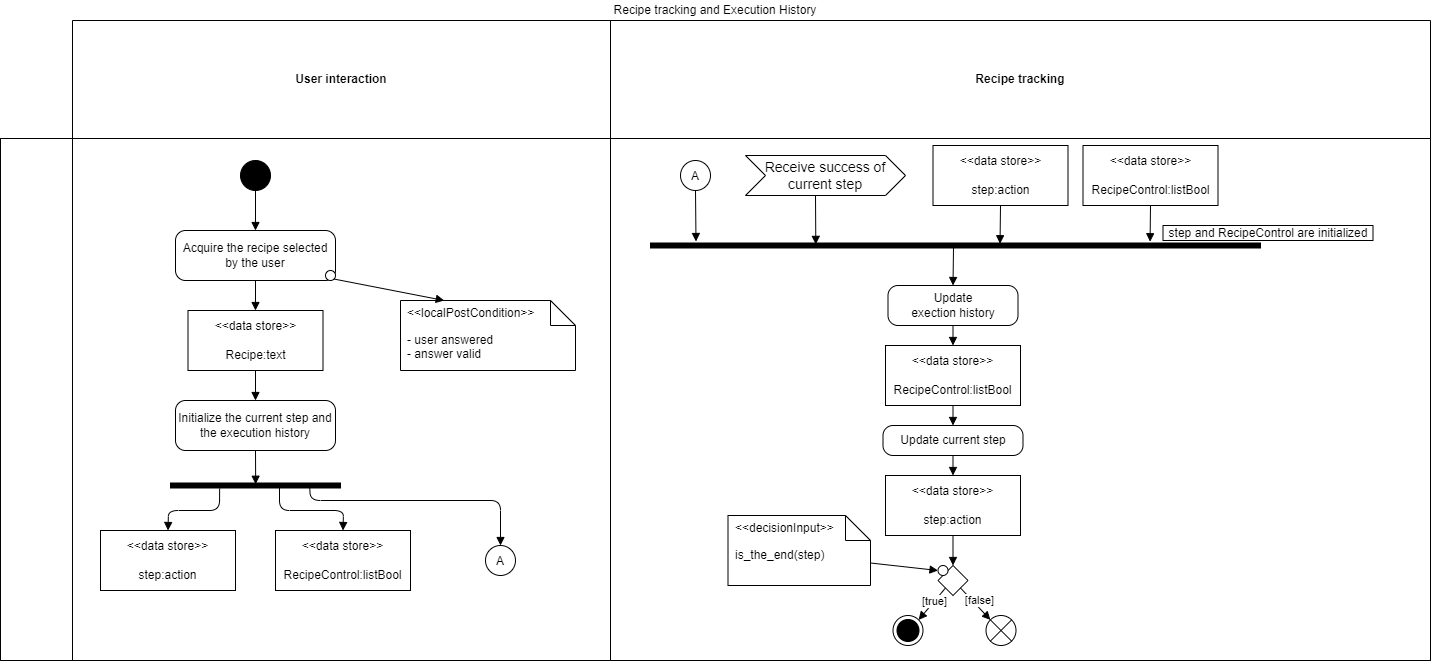

The diagram above was exported from draw.io. Its source (the exported page's mxGraphModel, read from the mxfile embedded in the PNG):
<mxGraphModel dx="2849" dy="2406" grid="1" gridSize="10" guides="1" tooltips="1" connect="1" arrows="1" fold="1" page="1" pageScale="1" pageWidth="850" pageHeight="1100" math="0" shadow="0">
  <root>
    <mxCell id="0" />
    <mxCell id="1" parent="0" />
    <mxCell id="2" value="Recipe tracking and Execution History" style="shape=table;html=1;whiteSpace=wrap;startSize=20;container=1;collapsible=0;childLayout=tableLayout;fillColor=none;swimlaneFillColor=#ffffff;strokeColor=none;" vertex="1" parent="1">
      <mxGeometry x="40" y="-20" width="1430" height="660" as="geometry" />
    </mxCell>
    <mxCell id="3" value="" style="shape=partialRectangle;html=1;whiteSpace=wrap;collapsible=0;dropTarget=0;pointerEvents=0;fillColor=none;top=0;left=0;bottom=0;right=0;points=[[0,0.5],[1,0.5]];portConstraint=eastwest;strokeColor=none;" vertex="1" parent="2">
      <mxGeometry y="20" width="1430" height="118" as="geometry" />
    </mxCell>
    <mxCell id="4" value="" style="shape=partialRectangle;html=1;whiteSpace=wrap;connectable=0;fillColor=none;top=1;left=1;bottom=1;right=1;overflow=hidden;strokeColor=none;" vertex="1" parent="3">
      <mxGeometry width="72" height="118" as="geometry">
        <mxRectangle width="72" height="118" as="alternateBounds" />
      </mxGeometry>
    </mxCell>
    <mxCell id="5" value="&lt;b&gt;User interaction&lt;/b&gt;" style="shape=partialRectangle;html=1;whiteSpace=wrap;connectable=0;fillColor=none;top=1;left=1;bottom=1;right=1;overflow=hidden;" vertex="1" parent="3">
      <mxGeometry x="72" width="538" height="118" as="geometry">
        <mxRectangle width="538" height="118" as="alternateBounds" />
      </mxGeometry>
    </mxCell>
    <mxCell id="6" value="&lt;b&gt;Recipe tracking&lt;/b&gt;" style="shape=partialRectangle;html=1;whiteSpace=wrap;connectable=0;fillColor=none;top=1;left=1;bottom=1;right=1;overflow=hidden;" vertex="1" parent="3">
      <mxGeometry x="610" width="820" height="118" as="geometry">
        <mxRectangle width="820" height="118" as="alternateBounds" />
      </mxGeometry>
    </mxCell>
    <mxCell id="11" value="" style="shape=partialRectangle;html=1;whiteSpace=wrap;collapsible=0;dropTarget=0;pointerEvents=0;fillColor=none;top=1;left=1;bottom=1;right=1;points=[[0,0.5],[1,0.5]];portConstraint=eastwest;" vertex="1" parent="2">
      <mxGeometry y="138" width="1430" height="522" as="geometry" />
    </mxCell>
    <mxCell id="12" value="" style="shape=partialRectangle;html=1;whiteSpace=wrap;connectable=0;fillColor=none;top=1;left=1;bottom=1;right=1;overflow=hidden;horizontal=0;" vertex="1" parent="11">
      <mxGeometry width="72" height="522" as="geometry">
        <mxRectangle width="72" height="522" as="alternateBounds" />
      </mxGeometry>
    </mxCell>
    <mxCell id="13" value="" style="shape=partialRectangle;html=1;whiteSpace=wrap;connectable=0;fillColor=none;top=1;left=1;bottom=1;right=1;overflow=hidden;" vertex="1" parent="11">
      <mxGeometry x="72" width="538" height="522" as="geometry">
        <mxRectangle width="538" height="522" as="alternateBounds" />
      </mxGeometry>
    </mxCell>
    <mxCell id="14" value="" style="shape=partialRectangle;html=1;whiteSpace=wrap;connectable=0;fillColor=none;top=1;left=1;bottom=1;right=1;overflow=hidden;" vertex="1" parent="11">
      <mxGeometry x="610" width="820" height="522" as="geometry">
        <mxRectangle width="820" height="522" as="alternateBounds" />
      </mxGeometry>
    </mxCell>
    <mxCell id="15" value="" style="ellipse;fillColor=strokeColor;html=1;" vertex="1" parent="1">
      <mxGeometry x="280" y="140" width="30" height="30" as="geometry" />
    </mxCell>
    <mxCell id="16" value="" style="html=1;verticalAlign=bottom;labelBackgroundColor=none;endArrow=block;endFill=1;endSize=6;align=left;exitX=0.5;exitY=1;exitDx=0;exitDy=0;entryX=0.5;entryY=0;entryDx=0;entryDy=0;" edge="1" parent="1" source="15" target="17">
      <mxGeometry x="-1" relative="1" as="geometry">
        <mxPoint x="300" y="-190" as="sourcePoint" />
        <mxPoint x="295" y="210" as="targetPoint" />
      </mxGeometry>
    </mxCell>
    <mxCell id="17" value="Acquire the recipe selected by the user" style="html=1;dashed=0;rounded=1;absoluteArcSize=1;arcSize=20;verticalAlign=middle;align=center;whiteSpace=wrap;" vertex="1" parent="1">
      <mxGeometry x="215" y="210" width="160" height="50" as="geometry" />
    </mxCell>
    <mxCell id="21" value="" style="ellipse;" vertex="1" parent="1">
      <mxGeometry x="365" y="250" width="10" height="10" as="geometry" />
    </mxCell>
    <mxCell id="22" value="- user answered&lt;div&gt;- answer valid&lt;/div&gt;" style="shape=note2;boundedLbl=1;whiteSpace=wrap;html=1;size=25;verticalAlign=top;align=left;spacingLeft=5;" vertex="1" parent="1">
      <mxGeometry x="440" y="280" width="175" height="70" as="geometry" />
    </mxCell>
    <mxCell id="23" value="&amp;lt;&amp;lt;localPostCondition&amp;gt;&amp;gt;" style="resizeWidth=1;part=1;strokeColor=none;fillColor=none;align=left;spacingLeft=5;whiteSpace=wrap;html=1;" vertex="1" parent="22">
      <mxGeometry width="175" height="25" relative="1" as="geometry" />
    </mxCell>
    <mxCell id="24" value="" style="html=1;verticalAlign=bottom;labelBackgroundColor=none;endArrow=block;endFill=1;endSize=6;align=left;exitX=1;exitY=1;exitDx=0;exitDy=0;entryX=0.25;entryY=0;entryDx=0;entryDy=0;" edge="1" parent="1" source="21" target="23">
      <mxGeometry x="-1" relative="1" as="geometry">
        <mxPoint x="365" y="270" as="sourcePoint" />
        <mxPoint x="365" y="310" as="targetPoint" />
      </mxGeometry>
    </mxCell>
    <mxCell id="26" value="&amp;lt;&amp;lt;data store&amp;gt;&amp;gt;&lt;br&gt;&lt;br&gt;Recipe:text" style="html=1;align=center;verticalAlign=middle;dashed=0;whiteSpace=wrap;" vertex="1" parent="1">
      <mxGeometry x="227.5" y="290" width="135" height="60" as="geometry" />
    </mxCell>
    <mxCell id="27" value="" style="html=1;verticalAlign=bottom;labelBackgroundColor=none;endArrow=block;endFill=1;endSize=6;align=left;exitX=0.5;exitY=1;exitDx=0;exitDy=0;entryX=0.5;entryY=0;entryDx=0;entryDy=0;" edge="1" parent="1" source="17" target="26">
      <mxGeometry x="-1" relative="1" as="geometry">
        <mxPoint x="384" y="269" as="sourcePoint" />
        <mxPoint x="494" y="290" as="targetPoint" />
      </mxGeometry>
    </mxCell>
    <mxCell id="28" value="Initialize the current step and the execution history" style="html=1;dashed=0;rounded=1;absoluteArcSize=1;arcSize=20;verticalAlign=middle;align=center;whiteSpace=wrap;" vertex="1" parent="1">
      <mxGeometry x="215" y="380" width="160" height="50" as="geometry" />
    </mxCell>
    <mxCell id="29" value="" style="html=1;verticalAlign=bottom;labelBackgroundColor=none;endArrow=block;endFill=1;endSize=6;align=left;exitX=0.5;exitY=1;exitDx=0;exitDy=0;entryX=0.5;entryY=0;entryDx=0;entryDy=0;" edge="1" parent="1" source="26" target="28">
      <mxGeometry x="-1" relative="1" as="geometry">
        <mxPoint x="305" y="270" as="sourcePoint" />
        <mxPoint x="305" y="300" as="targetPoint" />
      </mxGeometry>
    </mxCell>
    <mxCell id="30" value="&amp;lt;&amp;lt;data store&amp;gt;&amp;gt;&lt;br&gt;&lt;br&gt;step:action" style="html=1;align=center;verticalAlign=middle;dashed=0;whiteSpace=wrap;" vertex="1" parent="1">
      <mxGeometry x="140" y="510" width="135" height="60" as="geometry" />
    </mxCell>
    <mxCell id="32" value="" style="html=1;points=[];perimeter=orthogonalPerimeter;fillColor=strokeColor;rotation=90;" vertex="1" parent="1">
      <mxGeometry x="292.5" y="380" width="5" height="170" as="geometry" />
    </mxCell>
    <mxCell id="33" value="&amp;lt;&amp;lt;data store&amp;gt;&amp;gt;&lt;br&gt;&lt;br&gt;RecipeControl:listBool" style="html=1;align=center;verticalAlign=middle;dashed=0;whiteSpace=wrap;" vertex="1" parent="1">
      <mxGeometry x="315" y="510" width="135" height="60" as="geometry" />
    </mxCell>
    <mxCell id="34" value="" style="html=1;verticalAlign=bottom;labelBackgroundColor=none;endArrow=block;endFill=1;endSize=6;align=left;exitX=0.5;exitY=1;exitDx=0;exitDy=0;entryX=0.244;entryY=0.499;entryDx=0;entryDy=0;entryPerimeter=0;" edge="1" parent="1" source="28" target="32">
      <mxGeometry x="-1" relative="1" as="geometry">
        <mxPoint x="305" y="360" as="sourcePoint" />
        <mxPoint x="305" y="390" as="targetPoint" />
      </mxGeometry>
    </mxCell>
    <mxCell id="35" value="" style="html=1;verticalAlign=bottom;labelBackgroundColor=none;endArrow=block;endFill=1;endSize=6;align=left;exitX=1.108;exitY=0.711;exitDx=0;exitDy=0;entryX=0.5;entryY=0;entryDx=0;entryDy=0;exitPerimeter=0;" edge="1" parent="1" source="32" target="30">
      <mxGeometry x="-1" relative="1" as="geometry">
        <mxPoint x="305" y="440" as="sourcePoint" />
        <mxPoint x="305" y="474" as="targetPoint" />
        <Array as="points">
          <mxPoint x="259" y="490" />
          <mxPoint x="208" y="490" />
        </Array>
      </mxGeometry>
    </mxCell>
    <mxCell id="36" value="" style="html=1;verticalAlign=bottom;labelBackgroundColor=none;endArrow=block;endFill=1;endSize=6;align=left;entryX=0.5;entryY=0;entryDx=0;entryDy=0;" edge="1" parent="1" target="33">
      <mxGeometry x="-1" relative="1" as="geometry">
        <mxPoint x="319" y="465" as="sourcePoint" />
        <mxPoint x="305" y="474" as="targetPoint" />
        <Array as="points">
          <mxPoint x="319" y="490" />
          <mxPoint x="383" y="490" />
        </Array>
      </mxGeometry>
    </mxCell>
    <mxCell id="40" value="A" style="ellipse;" vertex="1" parent="1">
      <mxGeometry x="525" y="525" width="30" height="30" as="geometry" />
    </mxCell>
    <mxCell id="41" value="" style="html=1;verticalAlign=bottom;labelBackgroundColor=none;endArrow=block;endFill=1;endSize=6;align=left;exitX=0.441;exitY=0.182;exitDx=0;exitDy=0;entryX=0.5;entryY=0;entryDx=0;entryDy=0;exitPerimeter=0;" edge="1" parent="1" source="32" target="40">
      <mxGeometry x="-1" relative="1" as="geometry">
        <mxPoint x="500" y="448" as="sourcePoint" />
        <mxPoint x="500" y="482" as="targetPoint" />
        <Array as="points">
          <mxPoint x="350" y="480" />
          <mxPoint x="540" y="480" />
        </Array>
      </mxGeometry>
    </mxCell>
    <mxCell id="42" value="" style="html=1;points=[];perimeter=orthogonalPerimeter;fillColor=strokeColor;rotation=90;" vertex="1" parent="1">
      <mxGeometry x="992.5" y="-80" width="5" height="610" as="geometry" />
    </mxCell>
    <mxCell id="43" value="&amp;lt;&amp;lt;data store&amp;gt;&amp;gt;&lt;br&gt;&lt;br&gt;step:action" style="html=1;align=center;verticalAlign=middle;dashed=0;whiteSpace=wrap;" vertex="1" parent="1">
      <mxGeometry x="972.5" y="125" width="135" height="60" as="geometry" />
    </mxCell>
    <mxCell id="44" value="&amp;lt;&amp;lt;data store&amp;gt;&amp;gt;&lt;br&gt;&lt;br&gt;RecipeControl:listBool" style="html=1;align=center;verticalAlign=middle;dashed=0;whiteSpace=wrap;" vertex="1" parent="1">
      <mxGeometry x="1122.5" y="125" width="135" height="60" as="geometry" />
    </mxCell>
    <mxCell id="45" value="Receive success of current step" style="html=1;shape=mxgraph.infographic.ribbonSimple;notch1=20;notch2=20;align=center;verticalAlign=middle;fontSize=14;fontStyle=0;fillColor=#FFFFFF;whiteSpace=wrap;" vertex="1" parent="1">
      <mxGeometry x="785" y="135" width="160" height="40" as="geometry" />
    </mxCell>
    <mxCell id="46" value="A" style="ellipse;" vertex="1" parent="1">
      <mxGeometry x="720" y="140" width="30" height="30" as="geometry" />
    </mxCell>
    <mxCell id="47" value="" style="html=1;verticalAlign=bottom;labelBackgroundColor=none;endArrow=block;endFill=1;endSize=6;align=left;exitX=0.5;exitY=1;exitDx=0;exitDy=0;" edge="1" parent="1" source="46">
      <mxGeometry x="-1" relative="1" as="geometry">
        <mxPoint x="772.5" y="75" as="sourcePoint" />
        <mxPoint x="735.5" y="221" as="targetPoint" />
      </mxGeometry>
    </mxCell>
    <mxCell id="48" value="" style="html=1;verticalAlign=bottom;labelBackgroundColor=none;endArrow=block;endFill=1;endSize=6;align=left;exitX=0;exitY=0;exitDx=70;exitDy=40;exitPerimeter=0;entryX=0.274;entryY=0.729;entryDx=0;entryDy=0;entryPerimeter=0;" edge="1" parent="1" source="45" target="42">
      <mxGeometry x="-1" relative="1" as="geometry">
        <mxPoint x="745.5" y="180" as="sourcePoint" />
        <mxPoint x="745.5" y="231" as="targetPoint" />
      </mxGeometry>
    </mxCell>
    <mxCell id="49" value="" style="html=1;verticalAlign=bottom;labelBackgroundColor=none;endArrow=block;endFill=1;endSize=6;align=left;exitX=0.5;exitY=1;exitDx=0;exitDy=0;entryX=0.141;entryY=0.427;entryDx=0;entryDy=0;entryPerimeter=0;" edge="1" parent="1" source="43" target="42">
      <mxGeometry x="-1" relative="1" as="geometry">
        <mxPoint x="865.5" y="185" as="sourcePoint" />
        <mxPoint x="865.5" y="234" as="targetPoint" />
      </mxGeometry>
    </mxCell>
    <mxCell id="50" value="" style="html=1;verticalAlign=bottom;labelBackgroundColor=none;endArrow=block;endFill=1;endSize=6;align=left;exitX=0.5;exitY=1;exitDx=0;exitDy=0;entryX=-0.259;entryY=0.181;entryDx=0;entryDy=0;entryPerimeter=0;" edge="1" parent="1" source="44" target="42">
      <mxGeometry x="-1" relative="1" as="geometry">
        <mxPoint x="1050.5" y="195" as="sourcePoint" />
        <mxPoint x="1049.5" y="233" as="targetPoint" />
      </mxGeometry>
    </mxCell>
    <mxCell id="51" value="&lt;span style=&quot;font-weight: normal;&quot;&gt;step and RecipeControl are initialized&lt;/span&gt;" style="fontStyle=1;whiteSpace=wrap;html=1;" vertex="1" parent="1">
      <mxGeometry x="1202.5" y="205" width="210" height="15" as="geometry" />
    </mxCell>
    <mxCell id="53" value="Update&lt;div&gt;exection history&lt;/div&gt;" style="html=1;dashed=0;rounded=1;absoluteArcSize=1;arcSize=20;verticalAlign=middle;align=center;whiteSpace=wrap;" vertex="1" parent="1">
      <mxGeometry x="927.5" y="265" width="130" height="40" as="geometry" />
    </mxCell>
    <mxCell id="54" value="" style="html=1;verticalAlign=bottom;labelBackgroundColor=none;endArrow=block;endFill=1;endSize=6;align=left;exitX=0.5;exitY=1;exitDx=0;exitDy=0;entryX=0.5;entryY=0;entryDx=0;entryDy=0;" edge="1" parent="1" target="53">
      <mxGeometry x="-1" relative="1" as="geometry">
        <mxPoint x="993" y="227" as="sourcePoint" />
        <mxPoint x="992" y="265" as="targetPoint" />
      </mxGeometry>
    </mxCell>
    <mxCell id="55" value="&amp;lt;&amp;lt;data store&amp;gt;&amp;gt;&lt;br&gt;&lt;br&gt;RecipeControl:listBool" style="html=1;align=center;verticalAlign=middle;dashed=0;whiteSpace=wrap;" vertex="1" parent="1">
      <mxGeometry x="925" y="325" width="135" height="60" as="geometry" />
    </mxCell>
    <mxCell id="56" value="Update current step" style="html=1;dashed=0;rounded=1;absoluteArcSize=1;arcSize=20;verticalAlign=middle;align=center;whiteSpace=wrap;" vertex="1" parent="1">
      <mxGeometry x="922.5" y="405" width="140" height="30" as="geometry" />
    </mxCell>
    <mxCell id="57" value="&amp;lt;&amp;lt;data store&amp;gt;&amp;gt;&lt;div&gt;&lt;font color=&quot;#000000&quot;&gt;&lt;br&gt;&lt;/font&gt;step:action&lt;/div&gt;" style="html=1;align=center;verticalAlign=middle;dashed=0;whiteSpace=wrap;" vertex="1" parent="1">
      <mxGeometry x="925" y="455" width="135" height="60" as="geometry" />
    </mxCell>
    <mxCell id="58" value="" style="rhombus;" vertex="1" parent="1">
      <mxGeometry x="977.5" y="545" width="30" height="30" as="geometry" />
    </mxCell>
    <mxCell id="59" value="" style="html=1;verticalAlign=bottom;labelBackgroundColor=none;endArrow=block;endFill=1;endSize=6;align=left;exitX=0.5;exitY=1;exitDx=0;exitDy=0;entryX=0.5;entryY=0;entryDx=0;entryDy=0;" edge="1" parent="1" source="53" target="55">
      <mxGeometry x="-1" relative="1" as="geometry">
        <mxPoint x="1003" y="237" as="sourcePoint" />
        <mxPoint x="1002.5" y="275" as="targetPoint" />
      </mxGeometry>
    </mxCell>
    <mxCell id="60" value="" style="html=1;verticalAlign=bottom;labelBackgroundColor=none;endArrow=block;endFill=1;endSize=6;align=left;exitX=0.5;exitY=1;exitDx=0;exitDy=0;entryX=0.5;entryY=0;entryDx=0;entryDy=0;" edge="1" parent="1" source="55" target="56">
      <mxGeometry x="-1" relative="1" as="geometry">
        <mxPoint x="1002.5" y="315" as="sourcePoint" />
        <mxPoint x="1002.5" y="335" as="targetPoint" />
      </mxGeometry>
    </mxCell>
    <mxCell id="61" value="" style="html=1;verticalAlign=bottom;labelBackgroundColor=none;endArrow=block;endFill=1;endSize=6;align=left;exitX=0.5;exitY=1;exitDx=0;exitDy=0;entryX=0.5;entryY=0;entryDx=0;entryDy=0;" edge="1" parent="1" source="56" target="57">
      <mxGeometry x="-1" relative="1" as="geometry">
        <mxPoint x="1002.5" y="395" as="sourcePoint" />
        <mxPoint x="1002.5" y="415" as="targetPoint" />
      </mxGeometry>
    </mxCell>
    <mxCell id="62" value="" style="html=1;verticalAlign=bottom;labelBackgroundColor=none;endArrow=block;endFill=1;endSize=6;align=left;exitX=0.5;exitY=1;exitDx=0;exitDy=0;entryX=0.5;entryY=0;entryDx=0;entryDy=0;" edge="1" parent="1" source="57" target="58">
      <mxGeometry x="-1" relative="1" as="geometry">
        <mxPoint x="1002.5" y="445" as="sourcePoint" />
        <mxPoint x="1002.5" y="465" as="targetPoint" />
      </mxGeometry>
    </mxCell>
    <mxCell id="63" value="" style="ellipse;html=1;shape=endState;fillColor=strokeColor;" vertex="1" parent="1">
      <mxGeometry x="932.5" y="595" width="30" height="30" as="geometry" />
    </mxCell>
    <mxCell id="64" value="" style="shape=sumEllipse;perimeter=ellipsePerimeter;html=1;backgroundOutline=1;" vertex="1" parent="1">
      <mxGeometry x="1025.5" y="595" width="30" height="30" as="geometry" />
    </mxCell>
    <mxCell id="65" value="" style="html=1;verticalAlign=bottom;labelBackgroundColor=none;endArrow=block;endFill=1;endSize=6;align=left;exitX=0;exitY=1;exitDx=0;exitDy=0;entryX=1;entryY=0;entryDx=0;entryDy=0;" edge="1" parent="1" source="58" target="63">
      <mxGeometry x="-1" relative="1" as="geometry">
        <mxPoint x="1002.5" y="525" as="sourcePoint" />
        <mxPoint x="1002.5" y="555" as="targetPoint" />
      </mxGeometry>
    </mxCell>
    <mxCell id="68" value="[true]" style="edgeLabel;html=1;align=center;verticalAlign=middle;resizable=0;points=[];" vertex="1" connectable="0" parent="65">
      <mxGeometry x="-0.1541" y="-2" relative="1" as="geometry">
        <mxPoint as="offset" />
      </mxGeometry>
    </mxCell>
    <mxCell id="66" value="" style="html=1;verticalAlign=bottom;labelBackgroundColor=none;endArrow=block;endFill=1;endSize=6;align=left;exitX=1;exitY=1;exitDx=0;exitDy=0;entryX=0;entryY=0;entryDx=0;entryDy=0;" edge="1" parent="1" source="58" target="64">
      <mxGeometry x="-1" relative="1" as="geometry">
        <mxPoint x="995.5" y="578" as="sourcePoint" />
        <mxPoint x="968.5" y="609" as="targetPoint" />
      </mxGeometry>
    </mxCell>
    <mxCell id="67" value="[false]" style="edgeLabel;html=1;align=center;verticalAlign=middle;resizable=0;points=[];" vertex="1" connectable="0" parent="66">
      <mxGeometry x="-0.3681" y="-1" relative="1" as="geometry">
        <mxPoint x="9" as="offset" />
      </mxGeometry>
    </mxCell>
    <mxCell id="69" value="" style="ellipse;" vertex="1" parent="1">
      <mxGeometry x="977.5" y="545" width="10" height="10" as="geometry" />
    </mxCell>
    <mxCell id="70" value="is_the_end(step)" style="shape=note2;boundedLbl=1;whiteSpace=wrap;html=1;size=25;verticalAlign=top;align=left;spacingLeft=5;" vertex="1" parent="1">
      <mxGeometry x="767.5" y="495" width="142.5" height="70" as="geometry" />
    </mxCell>
    <mxCell id="71" value="&amp;lt;&amp;lt;decisionInput&amp;gt;&amp;gt;" style="resizeWidth=1;part=1;strokeColor=none;fillColor=none;align=left;spacingLeft=5;whiteSpace=wrap;html=1;" vertex="1" parent="70">
      <mxGeometry width="142.5" height="25" relative="1" as="geometry" />
    </mxCell>
    <mxCell id="72" value="" style="html=1;verticalAlign=bottom;labelBackgroundColor=none;endArrow=block;endFill=1;endSize=6;align=left;exitX=0;exitY=0;exitDx=142.5;exitDy=47.5;entryX=0;entryY=0.5;entryDx=0;entryDy=0;exitPerimeter=0;" edge="1" parent="1" source="70" target="69">
      <mxGeometry x="-1" relative="1" as="geometry">
        <mxPoint x="1002.5" y="525" as="sourcePoint" />
        <mxPoint x="1002.5" y="555" as="targetPoint" />
      </mxGeometry>
    </mxCell>
  </root>
</mxGraphModel>